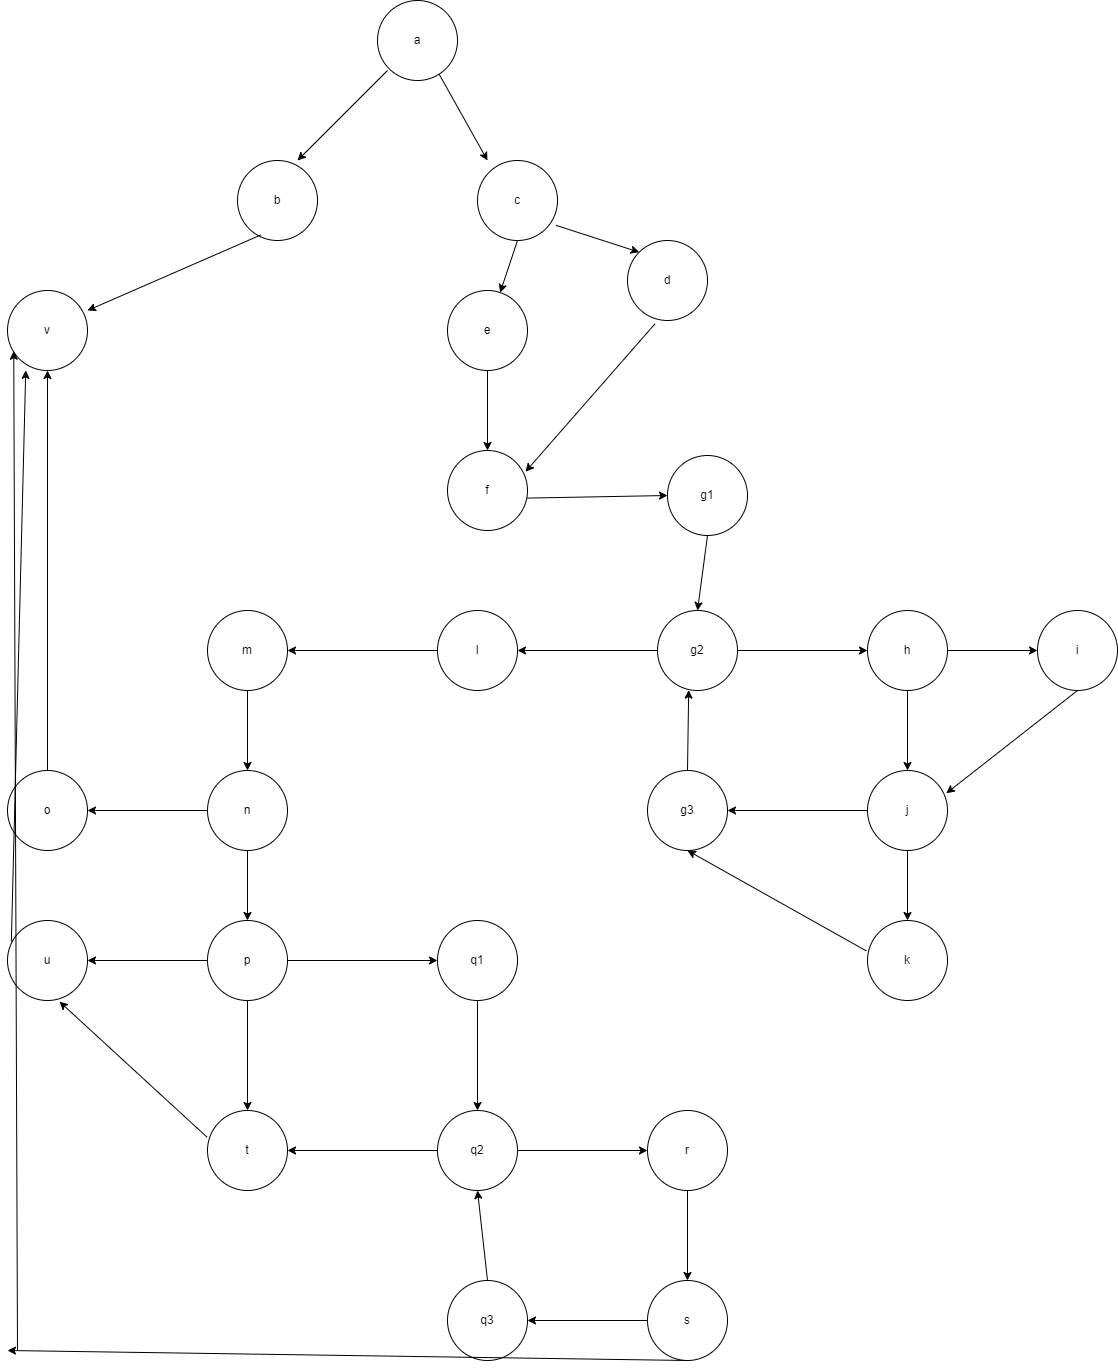

The diagram above was exported from draw.io. Its source (the exported page's mxGraphModel, read from the mxfile embedded in the PNG):
<mxGraphModel dx="3412" dy="1336" grid="1" gridSize="10" guides="1" tooltips="1" connect="1" arrows="1" fold="1" page="1" pageScale="1" pageWidth="827" pageHeight="1169" math="0" shadow="0">
  <root>
    <mxCell id="0" />
    <mxCell id="1" parent="0" />
    <mxCell id="hD1S5cWJDXgeq31xygm7-2" value="" style="endArrow=classic;html=1;rounded=0;" edge="1" parent="1">
      <mxGeometry width="50" height="50" relative="1" as="geometry">
        <mxPoint x="380" y="120" as="sourcePoint" />
        <mxPoint x="290" y="210" as="targetPoint" />
      </mxGeometry>
    </mxCell>
    <mxCell id="hD1S5cWJDXgeq31xygm7-3" value="" style="endArrow=classic;html=1;rounded=0;" edge="1" parent="1">
      <mxGeometry width="50" height="50" relative="1" as="geometry">
        <mxPoint x="424" y="110" as="sourcePoint" />
        <mxPoint x="480" y="210" as="targetPoint" />
      </mxGeometry>
    </mxCell>
    <mxCell id="hD1S5cWJDXgeq31xygm7-8" value="e" style="ellipse;whiteSpace=wrap;html=1;" vertex="1" parent="1">
      <mxGeometry x="440" y="340" width="80" height="80" as="geometry" />
    </mxCell>
    <mxCell id="hD1S5cWJDXgeq31xygm7-9" value="c" style="ellipse;whiteSpace=wrap;html=1;" vertex="1" parent="1">
      <mxGeometry x="470" y="210" width="80" height="80" as="geometry" />
    </mxCell>
    <mxCell id="hD1S5cWJDXgeq31xygm7-10" value="a" style="ellipse;whiteSpace=wrap;html=1;" vertex="1" parent="1">
      <mxGeometry x="370" y="50" width="80" height="80" as="geometry" />
    </mxCell>
    <mxCell id="hD1S5cWJDXgeq31xygm7-11" value="b" style="ellipse;whiteSpace=wrap;html=1;" vertex="1" parent="1">
      <mxGeometry x="230" y="210" width="80" height="80" as="geometry" />
    </mxCell>
    <mxCell id="hD1S5cWJDXgeq31xygm7-13" value="d" style="ellipse;whiteSpace=wrap;html=1;" vertex="1" parent="1">
      <mxGeometry x="620" y="290" width="80" height="80" as="geometry" />
    </mxCell>
    <mxCell id="hD1S5cWJDXgeq31xygm7-14" value="f" style="ellipse;whiteSpace=wrap;html=1;" vertex="1" parent="1">
      <mxGeometry x="440" y="500" width="80" height="80" as="geometry" />
    </mxCell>
    <mxCell id="hD1S5cWJDXgeq31xygm7-15" value="" style="endArrow=classic;html=1;rounded=0;exitX=0.5;exitY=1;exitDx=0;exitDy=0;" edge="1" parent="1" source="hD1S5cWJDXgeq31xygm7-9" target="hD1S5cWJDXgeq31xygm7-8">
      <mxGeometry width="50" height="50" relative="1" as="geometry">
        <mxPoint x="390" y="330" as="sourcePoint" />
        <mxPoint x="440" y="280" as="targetPoint" />
      </mxGeometry>
    </mxCell>
    <mxCell id="hD1S5cWJDXgeq31xygm7-16" value="" style="endArrow=classic;html=1;rounded=0;entryX=0;entryY=0;entryDx=0;entryDy=0;exitX=0.98;exitY=0.81;exitDx=0;exitDy=0;exitPerimeter=0;" edge="1" parent="1" source="hD1S5cWJDXgeq31xygm7-9" target="hD1S5cWJDXgeq31xygm7-13">
      <mxGeometry width="50" height="50" relative="1" as="geometry">
        <mxPoint x="390" y="330" as="sourcePoint" />
        <mxPoint x="440" y="280" as="targetPoint" />
      </mxGeometry>
    </mxCell>
    <mxCell id="hD1S5cWJDXgeq31xygm7-17" value="" style="endArrow=classic;html=1;rounded=0;entryX=0.5;entryY=0;entryDx=0;entryDy=0;exitX=0.5;exitY=1;exitDx=0;exitDy=0;" edge="1" parent="1" source="hD1S5cWJDXgeq31xygm7-8" target="hD1S5cWJDXgeq31xygm7-14">
      <mxGeometry width="50" height="50" relative="1" as="geometry">
        <mxPoint x="390" y="330" as="sourcePoint" />
        <mxPoint x="440" y="280" as="targetPoint" />
      </mxGeometry>
    </mxCell>
    <mxCell id="hD1S5cWJDXgeq31xygm7-18" value="" style="endArrow=classic;html=1;rounded=0;entryX=0.975;entryY=0.265;entryDx=0;entryDy=0;entryPerimeter=0;exitX=0.345;exitY=1.04;exitDx=0;exitDy=0;exitPerimeter=0;" edge="1" parent="1" source="hD1S5cWJDXgeq31xygm7-13" target="hD1S5cWJDXgeq31xygm7-14">
      <mxGeometry width="50" height="50" relative="1" as="geometry">
        <mxPoint x="390" y="330" as="sourcePoint" />
        <mxPoint x="440" y="280" as="targetPoint" />
      </mxGeometry>
    </mxCell>
    <mxCell id="hD1S5cWJDXgeq31xygm7-19" value="g1" style="ellipse;whiteSpace=wrap;html=1;" vertex="1" parent="1">
      <mxGeometry x="660" y="505" width="80" height="80" as="geometry" />
    </mxCell>
    <mxCell id="hD1S5cWJDXgeq31xygm7-20" value="g2" style="ellipse;whiteSpace=wrap;html=1;" vertex="1" parent="1">
      <mxGeometry x="650" y="660" width="80" height="80" as="geometry" />
    </mxCell>
    <mxCell id="hD1S5cWJDXgeq31xygm7-21" value="g3" style="ellipse;whiteSpace=wrap;html=1;" vertex="1" parent="1">
      <mxGeometry x="640" y="820" width="80" height="80" as="geometry" />
    </mxCell>
    <mxCell id="hD1S5cWJDXgeq31xygm7-22" value="h" style="ellipse;whiteSpace=wrap;html=1;" vertex="1" parent="1">
      <mxGeometry x="860" y="660" width="80" height="80" as="geometry" />
    </mxCell>
    <mxCell id="hD1S5cWJDXgeq31xygm7-23" value="i" style="ellipse;whiteSpace=wrap;html=1;" vertex="1" parent="1">
      <mxGeometry x="1030" y="660" width="80" height="80" as="geometry" />
    </mxCell>
    <mxCell id="hD1S5cWJDXgeq31xygm7-24" value="j" style="ellipse;whiteSpace=wrap;html=1;" vertex="1" parent="1">
      <mxGeometry x="860" y="820" width="80" height="80" as="geometry" />
    </mxCell>
    <mxCell id="hD1S5cWJDXgeq31xygm7-25" value="k" style="ellipse;whiteSpace=wrap;html=1;" vertex="1" parent="1">
      <mxGeometry x="860" y="970" width="80" height="80" as="geometry" />
    </mxCell>
    <mxCell id="hD1S5cWJDXgeq31xygm7-26" value="" style="endArrow=classic;html=1;rounded=0;entryX=0.39;entryY=0.995;entryDx=0;entryDy=0;exitX=0.5;exitY=0;exitDx=0;exitDy=0;entryPerimeter=0;" edge="1" parent="1" source="hD1S5cWJDXgeq31xygm7-21" target="hD1S5cWJDXgeq31xygm7-20">
      <mxGeometry width="50" height="50" relative="1" as="geometry">
        <mxPoint x="710" y="770" as="sourcePoint" />
        <mxPoint x="760" y="720" as="targetPoint" />
      </mxGeometry>
    </mxCell>
    <mxCell id="hD1S5cWJDXgeq31xygm7-27" value="" style="endArrow=classic;html=1;rounded=0;entryX=0;entryY=0.5;entryDx=0;entryDy=0;exitX=1;exitY=0.5;exitDx=0;exitDy=0;" edge="1" parent="1" source="hD1S5cWJDXgeq31xygm7-20" target="hD1S5cWJDXgeq31xygm7-22">
      <mxGeometry width="50" height="50" relative="1" as="geometry">
        <mxPoint x="710" y="770" as="sourcePoint" />
        <mxPoint x="760" y="720" as="targetPoint" />
      </mxGeometry>
    </mxCell>
    <mxCell id="hD1S5cWJDXgeq31xygm7-28" value="" style="endArrow=classic;html=1;rounded=0;entryX=0.5;entryY=0;entryDx=0;entryDy=0;" edge="1" parent="1" source="hD1S5cWJDXgeq31xygm7-22" target="hD1S5cWJDXgeq31xygm7-24">
      <mxGeometry width="50" height="50" relative="1" as="geometry">
        <mxPoint x="710" y="770" as="sourcePoint" />
        <mxPoint x="760" y="720" as="targetPoint" />
      </mxGeometry>
    </mxCell>
    <mxCell id="hD1S5cWJDXgeq31xygm7-29" value="" style="endArrow=classic;html=1;rounded=0;entryX=0;entryY=0.5;entryDx=0;entryDy=0;exitX=1;exitY=0.5;exitDx=0;exitDy=0;" edge="1" parent="1" source="hD1S5cWJDXgeq31xygm7-22" target="hD1S5cWJDXgeq31xygm7-23">
      <mxGeometry width="50" height="50" relative="1" as="geometry">
        <mxPoint x="710" y="770" as="sourcePoint" />
        <mxPoint x="760" y="720" as="targetPoint" />
      </mxGeometry>
    </mxCell>
    <mxCell id="hD1S5cWJDXgeq31xygm7-30" value="" style="endArrow=classic;html=1;rounded=0;entryX=0.985;entryY=0.285;entryDx=0;entryDy=0;entryPerimeter=0;exitX=0.5;exitY=1;exitDx=0;exitDy=0;" edge="1" parent="1" source="hD1S5cWJDXgeq31xygm7-23" target="hD1S5cWJDXgeq31xygm7-24">
      <mxGeometry width="50" height="50" relative="1" as="geometry">
        <mxPoint x="710" y="770" as="sourcePoint" />
        <mxPoint x="760" y="720" as="targetPoint" />
      </mxGeometry>
    </mxCell>
    <mxCell id="hD1S5cWJDXgeq31xygm7-31" value="" style="endArrow=classic;html=1;rounded=0;entryX=0.5;entryY=0;entryDx=0;entryDy=0;exitX=0.5;exitY=1;exitDx=0;exitDy=0;" edge="1" parent="1" source="hD1S5cWJDXgeq31xygm7-24" target="hD1S5cWJDXgeq31xygm7-25">
      <mxGeometry width="50" height="50" relative="1" as="geometry">
        <mxPoint x="710" y="770" as="sourcePoint" />
        <mxPoint x="760" y="720" as="targetPoint" />
      </mxGeometry>
    </mxCell>
    <mxCell id="hD1S5cWJDXgeq31xygm7-32" value="" style="endArrow=classic;html=1;rounded=0;entryX=1;entryY=0.5;entryDx=0;entryDy=0;exitX=0;exitY=0.5;exitDx=0;exitDy=0;" edge="1" parent="1" source="hD1S5cWJDXgeq31xygm7-24" target="hD1S5cWJDXgeq31xygm7-21">
      <mxGeometry width="50" height="50" relative="1" as="geometry">
        <mxPoint x="710" y="770" as="sourcePoint" />
        <mxPoint x="760" y="720" as="targetPoint" />
      </mxGeometry>
    </mxCell>
    <mxCell id="hD1S5cWJDXgeq31xygm7-33" value="" style="endArrow=classic;html=1;rounded=0;entryX=0.5;entryY=1;entryDx=0;entryDy=0;exitX=-0.015;exitY=0.38;exitDx=0;exitDy=0;exitPerimeter=0;" edge="1" parent="1" source="hD1S5cWJDXgeq31xygm7-25" target="hD1S5cWJDXgeq31xygm7-21">
      <mxGeometry width="50" height="50" relative="1" as="geometry">
        <mxPoint x="710" y="770" as="sourcePoint" />
        <mxPoint x="760" y="720" as="targetPoint" />
      </mxGeometry>
    </mxCell>
    <mxCell id="hD1S5cWJDXgeq31xygm7-34" value="" style="endArrow=classic;html=1;rounded=0;exitX=0.995;exitY=0.595;exitDx=0;exitDy=0;exitPerimeter=0;entryX=0;entryY=0.5;entryDx=0;entryDy=0;" edge="1" parent="1" source="hD1S5cWJDXgeq31xygm7-14" target="hD1S5cWJDXgeq31xygm7-19">
      <mxGeometry width="50" height="50" relative="1" as="geometry">
        <mxPoint x="710" y="770" as="sourcePoint" />
        <mxPoint x="760" y="720" as="targetPoint" />
      </mxGeometry>
    </mxCell>
    <mxCell id="hD1S5cWJDXgeq31xygm7-35" value="" style="endArrow=classic;html=1;rounded=0;entryX=0.5;entryY=0;entryDx=0;entryDy=0;exitX=0.5;exitY=1;exitDx=0;exitDy=0;" edge="1" parent="1" source="hD1S5cWJDXgeq31xygm7-19" target="hD1S5cWJDXgeq31xygm7-20">
      <mxGeometry width="50" height="50" relative="1" as="geometry">
        <mxPoint x="710" y="770" as="sourcePoint" />
        <mxPoint x="760" y="720" as="targetPoint" />
      </mxGeometry>
    </mxCell>
    <mxCell id="hD1S5cWJDXgeq31xygm7-36" value="l" style="ellipse;whiteSpace=wrap;html=1;" vertex="1" parent="1">
      <mxGeometry x="430" y="660" width="80" height="80" as="geometry" />
    </mxCell>
    <mxCell id="hD1S5cWJDXgeq31xygm7-37" value="" style="endArrow=classic;html=1;rounded=0;entryX=1;entryY=0.5;entryDx=0;entryDy=0;exitX=0;exitY=0.5;exitDx=0;exitDy=0;" edge="1" parent="1" source="hD1S5cWJDXgeq31xygm7-20" target="hD1S5cWJDXgeq31xygm7-36">
      <mxGeometry width="50" height="50" relative="1" as="geometry">
        <mxPoint x="710" y="770" as="sourcePoint" />
        <mxPoint x="760" y="720" as="targetPoint" />
      </mxGeometry>
    </mxCell>
    <mxCell id="hD1S5cWJDXgeq31xygm7-38" value="m" style="ellipse;whiteSpace=wrap;html=1;" vertex="1" parent="1">
      <mxGeometry x="200" y="660" width="80" height="80" as="geometry" />
    </mxCell>
    <mxCell id="hD1S5cWJDXgeq31xygm7-39" value="n" style="ellipse;whiteSpace=wrap;html=1;" vertex="1" parent="1">
      <mxGeometry x="200" y="820" width="80" height="80" as="geometry" />
    </mxCell>
    <mxCell id="hD1S5cWJDXgeq31xygm7-40" value="p" style="ellipse;whiteSpace=wrap;html=1;" vertex="1" parent="1">
      <mxGeometry x="200" y="970" width="80" height="80" as="geometry" />
    </mxCell>
    <mxCell id="hD1S5cWJDXgeq31xygm7-41" value="q1" style="ellipse;whiteSpace=wrap;html=1;" vertex="1" parent="1">
      <mxGeometry x="430" y="970" width="80" height="80" as="geometry" />
    </mxCell>
    <mxCell id="hD1S5cWJDXgeq31xygm7-42" value="q2" style="ellipse;whiteSpace=wrap;html=1;" vertex="1" parent="1">
      <mxGeometry x="430" y="1160" width="80" height="80" as="geometry" />
    </mxCell>
    <mxCell id="hD1S5cWJDXgeq31xygm7-44" value="r" style="ellipse;whiteSpace=wrap;html=1;" vertex="1" parent="1">
      <mxGeometry x="640" y="1160" width="80" height="80" as="geometry" />
    </mxCell>
    <mxCell id="hD1S5cWJDXgeq31xygm7-45" value="s" style="ellipse;whiteSpace=wrap;html=1;" vertex="1" parent="1">
      <mxGeometry x="640" y="1330" width="80" height="80" as="geometry" />
    </mxCell>
    <mxCell id="hD1S5cWJDXgeq31xygm7-46" value="q3" style="ellipse;whiteSpace=wrap;html=1;" vertex="1" parent="1">
      <mxGeometry x="440" y="1330" width="80" height="80" as="geometry" />
    </mxCell>
    <mxCell id="hD1S5cWJDXgeq31xygm7-47" value="t" style="ellipse;whiteSpace=wrap;html=1;" vertex="1" parent="1">
      <mxGeometry x="200" y="1160" width="80" height="80" as="geometry" />
    </mxCell>
    <mxCell id="hD1S5cWJDXgeq31xygm7-48" value="u" style="ellipse;whiteSpace=wrap;html=1;" vertex="1" parent="1">
      <mxGeometry y="970" width="80" height="80" as="geometry" />
    </mxCell>
    <mxCell id="hD1S5cWJDXgeq31xygm7-49" value="o" style="ellipse;whiteSpace=wrap;html=1;" vertex="1" parent="1">
      <mxGeometry y="820" width="80" height="80" as="geometry" />
    </mxCell>
    <mxCell id="hD1S5cWJDXgeq31xygm7-51" value="v" style="ellipse;whiteSpace=wrap;html=1;" vertex="1" parent="1">
      <mxGeometry y="340" width="80" height="80" as="geometry" />
    </mxCell>
    <mxCell id="hD1S5cWJDXgeq31xygm7-53" value="" style="endArrow=classic;html=1;rounded=0;entryX=1;entryY=0.5;entryDx=0;entryDy=0;exitX=0;exitY=0.5;exitDx=0;exitDy=0;" edge="1" parent="1" source="hD1S5cWJDXgeq31xygm7-36" target="hD1S5cWJDXgeq31xygm7-38">
      <mxGeometry width="50" height="50" relative="1" as="geometry">
        <mxPoint x="700" y="1090" as="sourcePoint" />
        <mxPoint x="750" y="1040" as="targetPoint" />
      </mxGeometry>
    </mxCell>
    <mxCell id="hD1S5cWJDXgeq31xygm7-54" value="" style="endArrow=classic;html=1;rounded=0;entryX=0.5;entryY=0;entryDx=0;entryDy=0;exitX=0.5;exitY=1;exitDx=0;exitDy=0;" edge="1" parent="1" source="hD1S5cWJDXgeq31xygm7-38" target="hD1S5cWJDXgeq31xygm7-39">
      <mxGeometry width="50" height="50" relative="1" as="geometry">
        <mxPoint x="700" y="1090" as="sourcePoint" />
        <mxPoint x="750" y="1040" as="targetPoint" />
      </mxGeometry>
    </mxCell>
    <mxCell id="hD1S5cWJDXgeq31xygm7-55" value="" style="endArrow=classic;html=1;rounded=0;entryX=0.5;entryY=0;entryDx=0;entryDy=0;exitX=0.5;exitY=1;exitDx=0;exitDy=0;" edge="1" parent="1" source="hD1S5cWJDXgeq31xygm7-39" target="hD1S5cWJDXgeq31xygm7-40">
      <mxGeometry width="50" height="50" relative="1" as="geometry">
        <mxPoint x="700" y="1090" as="sourcePoint" />
        <mxPoint x="750" y="1040" as="targetPoint" />
      </mxGeometry>
    </mxCell>
    <mxCell id="hD1S5cWJDXgeq31xygm7-56" value="" style="endArrow=classic;html=1;rounded=0;entryX=0;entryY=0.5;entryDx=0;entryDy=0;exitX=1;exitY=0.5;exitDx=0;exitDy=0;" edge="1" parent="1" source="hD1S5cWJDXgeq31xygm7-40" target="hD1S5cWJDXgeq31xygm7-41">
      <mxGeometry width="50" height="50" relative="1" as="geometry">
        <mxPoint x="700" y="1090" as="sourcePoint" />
        <mxPoint x="750" y="1040" as="targetPoint" />
      </mxGeometry>
    </mxCell>
    <mxCell id="hD1S5cWJDXgeq31xygm7-57" value="" style="endArrow=classic;html=1;rounded=0;entryX=1;entryY=0.5;entryDx=0;entryDy=0;exitX=0;exitY=0.5;exitDx=0;exitDy=0;" edge="1" parent="1" source="hD1S5cWJDXgeq31xygm7-40" target="hD1S5cWJDXgeq31xygm7-48">
      <mxGeometry width="50" height="50" relative="1" as="geometry">
        <mxPoint x="700" y="1090" as="sourcePoint" />
        <mxPoint x="750" y="1040" as="targetPoint" />
      </mxGeometry>
    </mxCell>
    <mxCell id="hD1S5cWJDXgeq31xygm7-58" value="" style="endArrow=classic;html=1;rounded=0;entryX=0.5;entryY=0;entryDx=0;entryDy=0;exitX=0.5;exitY=1;exitDx=0;exitDy=0;" edge="1" parent="1" source="hD1S5cWJDXgeq31xygm7-40" target="hD1S5cWJDXgeq31xygm7-47">
      <mxGeometry width="50" height="50" relative="1" as="geometry">
        <mxPoint x="700" y="1090" as="sourcePoint" />
        <mxPoint x="750" y="1040" as="targetPoint" />
      </mxGeometry>
    </mxCell>
    <mxCell id="hD1S5cWJDXgeq31xygm7-59" value="" style="endArrow=classic;html=1;rounded=0;entryX=0.5;entryY=0;entryDx=0;entryDy=0;exitX=0.5;exitY=1;exitDx=0;exitDy=0;" edge="1" parent="1" source="hD1S5cWJDXgeq31xygm7-41" target="hD1S5cWJDXgeq31xygm7-42">
      <mxGeometry width="50" height="50" relative="1" as="geometry">
        <mxPoint x="700" y="1090" as="sourcePoint" />
        <mxPoint x="750" y="1040" as="targetPoint" />
      </mxGeometry>
    </mxCell>
    <mxCell id="hD1S5cWJDXgeq31xygm7-60" value="" style="endArrow=classic;html=1;rounded=0;entryX=0;entryY=0.5;entryDx=0;entryDy=0;exitX=1;exitY=0.5;exitDx=0;exitDy=0;" edge="1" parent="1" source="hD1S5cWJDXgeq31xygm7-42" target="hD1S5cWJDXgeq31xygm7-44">
      <mxGeometry width="50" height="50" relative="1" as="geometry">
        <mxPoint x="700" y="1090" as="sourcePoint" />
        <mxPoint x="750" y="1040" as="targetPoint" />
      </mxGeometry>
    </mxCell>
    <mxCell id="hD1S5cWJDXgeq31xygm7-61" value="" style="endArrow=classic;html=1;rounded=0;entryX=0.5;entryY=0;entryDx=0;entryDy=0;exitX=0.5;exitY=1;exitDx=0;exitDy=0;" edge="1" parent="1" source="hD1S5cWJDXgeq31xygm7-44" target="hD1S5cWJDXgeq31xygm7-45">
      <mxGeometry width="50" height="50" relative="1" as="geometry">
        <mxPoint x="700" y="1090" as="sourcePoint" />
        <mxPoint x="750" y="1040" as="targetPoint" />
      </mxGeometry>
    </mxCell>
    <mxCell id="hD1S5cWJDXgeq31xygm7-62" value="" style="endArrow=classic;html=1;rounded=0;entryX=1;entryY=0.5;entryDx=0;entryDy=0;exitX=0;exitY=0.5;exitDx=0;exitDy=0;" edge="1" parent="1" source="hD1S5cWJDXgeq31xygm7-45" target="hD1S5cWJDXgeq31xygm7-46">
      <mxGeometry width="50" height="50" relative="1" as="geometry">
        <mxPoint x="700" y="1090" as="sourcePoint" />
        <mxPoint x="750" y="1040" as="targetPoint" />
      </mxGeometry>
    </mxCell>
    <mxCell id="hD1S5cWJDXgeq31xygm7-63" value="" style="endArrow=classic;html=1;rounded=0;exitX=0.5;exitY=0;exitDx=0;exitDy=0;" edge="1" parent="1" source="hD1S5cWJDXgeq31xygm7-46">
      <mxGeometry width="50" height="50" relative="1" as="geometry">
        <mxPoint x="700" y="1090" as="sourcePoint" />
        <mxPoint x="470" y="1240" as="targetPoint" />
      </mxGeometry>
    </mxCell>
    <mxCell id="hD1S5cWJDXgeq31xygm7-64" value="" style="endArrow=classic;html=1;rounded=0;entryX=1;entryY=0.5;entryDx=0;entryDy=0;exitX=0;exitY=0.5;exitDx=0;exitDy=0;" edge="1" parent="1" source="hD1S5cWJDXgeq31xygm7-42" target="hD1S5cWJDXgeq31xygm7-47">
      <mxGeometry width="50" height="50" relative="1" as="geometry">
        <mxPoint x="700" y="1090" as="sourcePoint" />
        <mxPoint x="750" y="1040" as="targetPoint" />
      </mxGeometry>
    </mxCell>
    <mxCell id="hD1S5cWJDXgeq31xygm7-65" value="" style="endArrow=classic;html=1;rounded=0;entryX=0.65;entryY=1.014;entryDx=0;entryDy=0;entryPerimeter=0;exitX=-0.005;exitY=0.334;exitDx=0;exitDy=0;exitPerimeter=0;" edge="1" parent="1" source="hD1S5cWJDXgeq31xygm7-47" target="hD1S5cWJDXgeq31xygm7-48">
      <mxGeometry width="50" height="50" relative="1" as="geometry">
        <mxPoint x="700" y="1090" as="sourcePoint" />
        <mxPoint x="750" y="1040" as="targetPoint" />
      </mxGeometry>
    </mxCell>
    <mxCell id="hD1S5cWJDXgeq31xygm7-66" value="" style="endArrow=classic;html=1;rounded=0;entryX=1;entryY=0.5;entryDx=0;entryDy=0;exitX=0;exitY=0.5;exitDx=0;exitDy=0;" edge="1" parent="1" source="hD1S5cWJDXgeq31xygm7-39" target="hD1S5cWJDXgeq31xygm7-49">
      <mxGeometry width="50" height="50" relative="1" as="geometry">
        <mxPoint x="700" y="1090" as="sourcePoint" />
        <mxPoint x="480" y="910" as="targetPoint" />
      </mxGeometry>
    </mxCell>
    <mxCell id="hD1S5cWJDXgeq31xygm7-67" value="" style="endArrow=classic;html=1;rounded=0;entryX=0.5;entryY=1;entryDx=0;entryDy=0;exitX=0.5;exitY=0;exitDx=0;exitDy=0;" edge="1" parent="1" source="hD1S5cWJDXgeq31xygm7-49" target="hD1S5cWJDXgeq31xygm7-51">
      <mxGeometry width="50" height="50" relative="1" as="geometry">
        <mxPoint x="700" y="710" as="sourcePoint" />
        <mxPoint x="750" y="660" as="targetPoint" />
      </mxGeometry>
    </mxCell>
    <mxCell id="hD1S5cWJDXgeq31xygm7-68" value="" style="endArrow=classic;html=1;rounded=0;exitX=0.295;exitY=0.929;exitDx=0;exitDy=0;exitPerimeter=0;" edge="1" parent="1" source="hD1S5cWJDXgeq31xygm7-11">
      <mxGeometry width="50" height="50" relative="1" as="geometry">
        <mxPoint x="700" y="710" as="sourcePoint" />
        <mxPoint x="80" y="360" as="targetPoint" />
      </mxGeometry>
    </mxCell>
    <mxCell id="hD1S5cWJDXgeq31xygm7-69" value="" style="endArrow=classic;html=1;rounded=0;exitX=0.048;exitY=0.264;exitDx=0;exitDy=0;exitPerimeter=0;entryX=0.228;entryY=0.999;entryDx=0;entryDy=0;entryPerimeter=0;" edge="1" parent="1" source="hD1S5cWJDXgeq31xygm7-48" target="hD1S5cWJDXgeq31xygm7-51">
      <mxGeometry width="50" height="50" relative="1" as="geometry">
        <mxPoint x="700" y="1070" as="sourcePoint" />
        <mxPoint x="-90" y="900" as="targetPoint" />
      </mxGeometry>
    </mxCell>
    <mxCell id="hD1S5cWJDXgeq31xygm7-70" value="" style="endArrow=classic;html=1;rounded=0;exitX=0.5;exitY=1;exitDx=0;exitDy=0;" edge="1" parent="1" source="hD1S5cWJDXgeq31xygm7-45">
      <mxGeometry width="50" height="50" relative="1" as="geometry">
        <mxPoint x="700" y="980" as="sourcePoint" />
        <mxPoint y="1400" as="targetPoint" />
      </mxGeometry>
    </mxCell>
    <mxCell id="hD1S5cWJDXgeq31xygm7-71" value="" style="endArrow=classic;html=1;rounded=0;entryX=0.078;entryY=0.759;entryDx=0;entryDy=0;entryPerimeter=0;" edge="1" parent="1" target="hD1S5cWJDXgeq31xygm7-51">
      <mxGeometry width="50" height="50" relative="1" as="geometry">
        <mxPoint x="10" y="1400" as="sourcePoint" />
        <mxPoint x="750" y="1150" as="targetPoint" />
      </mxGeometry>
    </mxCell>
  </root>
</mxGraphModel>